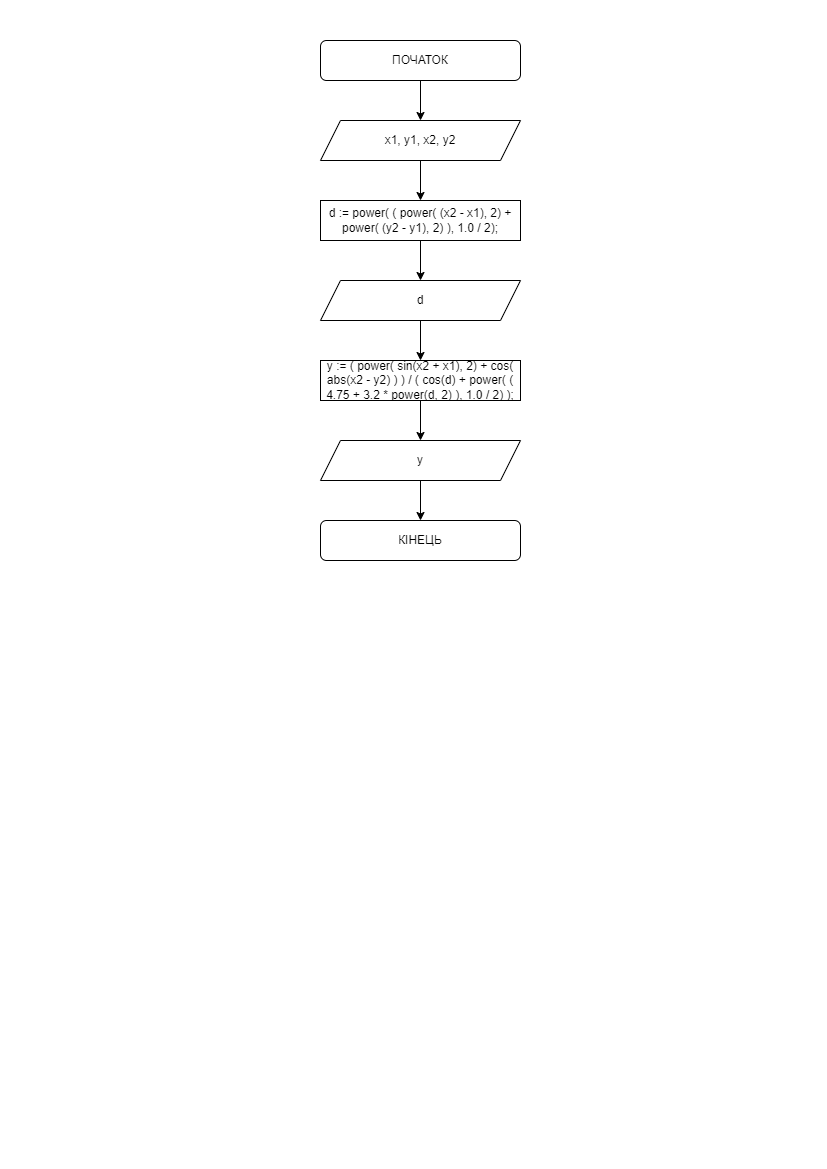

The diagram above was exported from draw.io. Its source (the exported page's mxGraphModel, read from the mxfile embedded in the PNG):
<mxGraphModel dx="868" dy="563" grid="1" gridSize="10" guides="1" tooltips="1" connect="1" arrows="1" fold="1" page="1" pageScale="1" pageWidth="827" pageHeight="1169" math="0" shadow="0">
  <root>
    <mxCell id="0" />
    <mxCell id="1" parent="0" />
    <mxCell id="s2G5Z5GyIsa3AwOxt1S0-1" value="" style="edgeStyle=orthogonalEdgeStyle;rounded=0;orthogonalLoop=1;jettySize=auto;html=1;" parent="1" source="s2G5Z5GyIsa3AwOxt1S0-2" target="s2G5Z5GyIsa3AwOxt1S0-4" edge="1">
      <mxGeometry relative="1" as="geometry" />
    </mxCell>
    <mxCell id="s2G5Z5GyIsa3AwOxt1S0-2" value="ПОЧАТОК" style="rounded=1;whiteSpace=wrap;html=1;" parent="1" vertex="1">
      <mxGeometry x="320" y="40" width="200" height="40" as="geometry" />
    </mxCell>
    <mxCell id="s2G5Z5GyIsa3AwOxt1S0-3" value="" style="edgeStyle=orthogonalEdgeStyle;rounded=0;orthogonalLoop=1;jettySize=auto;html=1;" parent="1" source="s2G5Z5GyIsa3AwOxt1S0-4" target="s2G5Z5GyIsa3AwOxt1S0-6" edge="1">
      <mxGeometry relative="1" as="geometry" />
    </mxCell>
    <mxCell id="s2G5Z5GyIsa3AwOxt1S0-4" value="x1, y1, x2, y2" style="shape=parallelogram;perimeter=parallelogramPerimeter;whiteSpace=wrap;html=1;fixedSize=1;" parent="1" vertex="1">
      <mxGeometry x="320" y="120" width="200" height="40" as="geometry" />
    </mxCell>
    <mxCell id="s2G5Z5GyIsa3AwOxt1S0-5" value="" style="edgeStyle=orthogonalEdgeStyle;rounded=0;orthogonalLoop=1;jettySize=auto;html=1;" parent="1" source="s2G5Z5GyIsa3AwOxt1S0-6" edge="1">
      <mxGeometry relative="1" as="geometry">
        <mxPoint x="420" y="280" as="targetPoint" />
      </mxGeometry>
    </mxCell>
    <mxCell id="s2G5Z5GyIsa3AwOxt1S0-6" value="d := power( ( power( (x2 - x1), 2) + power( (y2 - y1), 2) ), 1.0 / 2);" style="rounded=0;whiteSpace=wrap;html=1;" parent="1" vertex="1">
      <mxGeometry x="320" y="200" width="200" height="40" as="geometry" />
    </mxCell>
    <mxCell id="s2G5Z5GyIsa3AwOxt1S0-9" value="КІНЕЦЬ" style="rounded=1;whiteSpace=wrap;html=1;" parent="1" vertex="1">
      <mxGeometry x="320" y="520" width="200" height="40" as="geometry" />
    </mxCell>
    <mxCell id="B9PYJp68p0w5oYO6nNXk-3" value="" style="edgeStyle=orthogonalEdgeStyle;rounded=0;orthogonalLoop=1;jettySize=auto;html=1;" parent="1" source="B9PYJp68p0w5oYO6nNXk-1" target="B9PYJp68p0w5oYO6nNXk-2" edge="1">
      <mxGeometry relative="1" as="geometry" />
    </mxCell>
    <mxCell id="B9PYJp68p0w5oYO6nNXk-1" value="d" style="shape=parallelogram;perimeter=parallelogramPerimeter;whiteSpace=wrap;html=1;fixedSize=1;" parent="1" vertex="1">
      <mxGeometry x="320" y="280" width="200" height="40" as="geometry" />
    </mxCell>
    <mxCell id="B9PYJp68p0w5oYO6nNXk-5" value="" style="edgeStyle=orthogonalEdgeStyle;rounded=0;orthogonalLoop=1;jettySize=auto;html=1;" parent="1" source="B9PYJp68p0w5oYO6nNXk-2" target="B9PYJp68p0w5oYO6nNXk-4" edge="1">
      <mxGeometry relative="1" as="geometry" />
    </mxCell>
    <mxCell id="B9PYJp68p0w5oYO6nNXk-2" value="y := ( power( sin(x2 + x1), 2) + cos( abs(x2 - y2) ) ) / ( cos(d) + power( ( 4.75 + 3.2 * power(d, 2) ), 1.0 / 2) );" style="rounded=0;whiteSpace=wrap;html=1;" parent="1" vertex="1">
      <mxGeometry x="320" y="360" width="200" height="40" as="geometry" />
    </mxCell>
    <mxCell id="B9PYJp68p0w5oYO6nNXk-6" value="" style="edgeStyle=orthogonalEdgeStyle;rounded=0;orthogonalLoop=1;jettySize=auto;html=1;" parent="1" source="B9PYJp68p0w5oYO6nNXk-4" target="s2G5Z5GyIsa3AwOxt1S0-9" edge="1">
      <mxGeometry relative="1" as="geometry" />
    </mxCell>
    <mxCell id="B9PYJp68p0w5oYO6nNXk-4" value="y" style="shape=parallelogram;perimeter=parallelogramPerimeter;whiteSpace=wrap;html=1;fixedSize=1;" parent="1" vertex="1">
      <mxGeometry x="320" y="440" width="200" height="40" as="geometry" />
    </mxCell>
  </root>
</mxGraphModel>